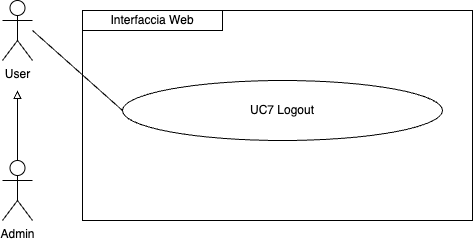

The diagram above was exported from draw.io. Its source (the exported page's mxGraphModel, read from the mxfile embedded in the PNG):
<mxGraphModel dx="954" dy="610" grid="1" gridSize="10" guides="1" tooltips="1" connect="1" arrows="1" fold="1" page="1" pageScale="1" pageWidth="827" pageHeight="1169" math="0" shadow="0">
  <root>
    <mxCell id="0" />
    <mxCell id="1" parent="0" />
    <mxCell id="S4Ck4fbF0VYIMLmXJE9t-3" style="edgeStyle=orthogonalEdgeStyle;rounded=0;orthogonalLoop=1;jettySize=auto;html=1;exitX=0.5;exitY=0;exitDx=0;exitDy=0;exitPerimeter=0;endArrow=block;endFill=0;" parent="1" source="QTrOATefJ5yUg0SLloLH-1" edge="1">
      <mxGeometry relative="1" as="geometry">
        <mxPoint x="115" y="150" as="targetPoint" />
      </mxGeometry>
    </mxCell>
    <mxCell id="QTrOATefJ5yUg0SLloLH-1" value="Admin" style="shape=umlActor;verticalLabelPosition=bottom;verticalAlign=top;html=1;outlineConnect=0;" parent="1" vertex="1">
      <mxGeometry x="100" y="220" width="30" height="60" as="geometry" />
    </mxCell>
    <mxCell id="QTrOATefJ5yUg0SLloLH-2" value="UC7&amp;nbsp;Logout" style="ellipse;whiteSpace=wrap;html=1;" parent="1" vertex="1">
      <mxGeometry x="220" y="140" width="320" height="60" as="geometry" />
    </mxCell>
    <mxCell id="QTrOATefJ5yUg0SLloLH-5" value="User" style="shape=umlActor;verticalLabelPosition=bottom;verticalAlign=top;html=1;outlineConnect=0;" parent="1" vertex="1">
      <mxGeometry x="100" y="60" width="30" height="60" as="geometry" />
    </mxCell>
    <mxCell id="QTrOATefJ5yUg0SLloLH-9" value="" style="endArrow=none;html=1;rounded=0;entryX=0;entryY=0.5;entryDx=0;entryDy=0;" parent="1" target="QTrOATefJ5yUg0SLloLH-2" edge="1">
      <mxGeometry width="50" height="50" relative="1" as="geometry">
        <mxPoint x="130" y="90" as="sourcePoint" />
        <mxPoint x="299.8699999999999" y="150" as="targetPoint" />
      </mxGeometry>
    </mxCell>
    <mxCell id="S4Ck4fbF0VYIMLmXJE9t-5" value="" style="rounded=0;whiteSpace=wrap;html=1;fillColor=none;" parent="1" vertex="1">
      <mxGeometry x="180" y="70" width="390" height="210" as="geometry" />
    </mxCell>
    <mxCell id="S4Ck4fbF0VYIMLmXJE9t-6" value="Interfaccia Web" style="rounded=0;whiteSpace=wrap;html=1;" parent="1" vertex="1">
      <mxGeometry x="180" y="70" width="140" height="20" as="geometry" />
    </mxCell>
  </root>
</mxGraphModel>